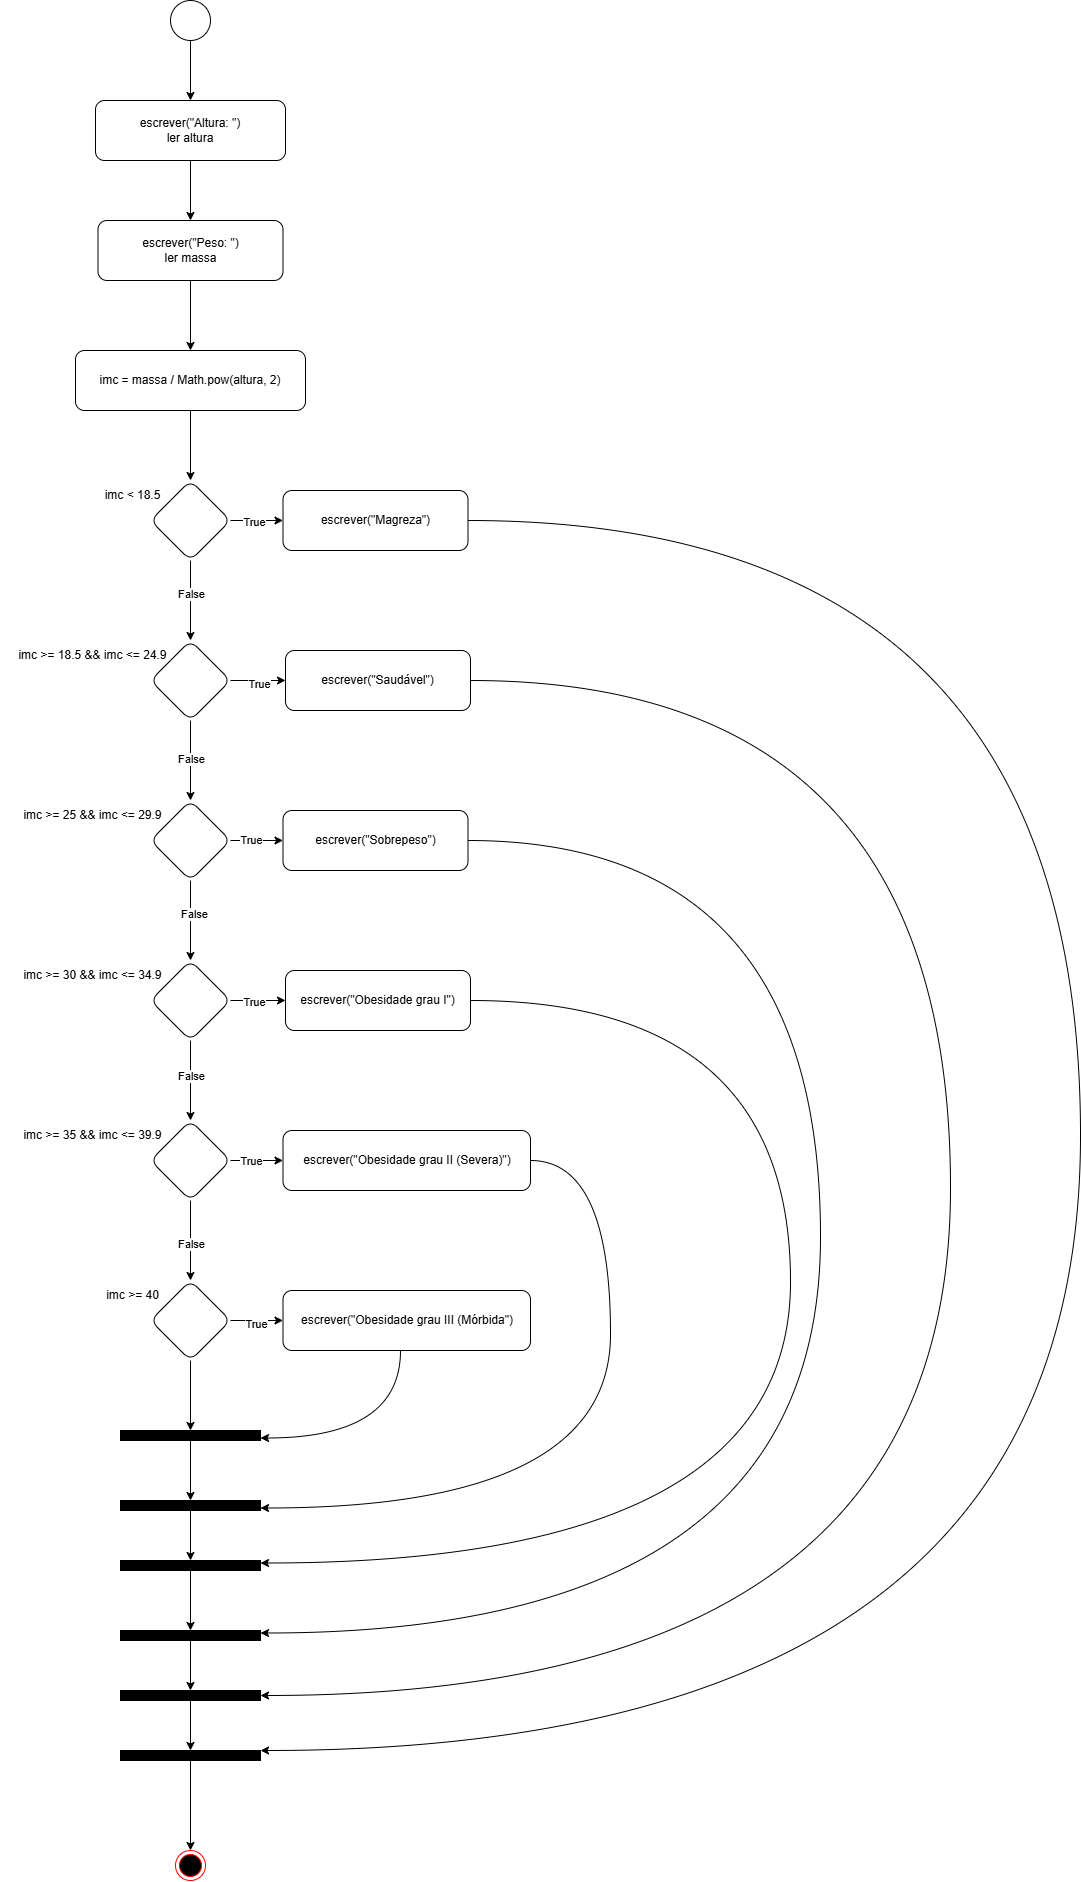

The diagram above was exported from draw.io. Its source (the exported page's mxGraphModel, read from the mxfile embedded in the PNG):
<mxGraphModel dx="1760" dy="1933" grid="1" gridSize="10" guides="1" tooltips="1" connect="1" arrows="1" fold="1" page="1" pageScale="1" pageWidth="827" pageHeight="1169" math="0" shadow="0">
  <root>
    <mxCell id="0" />
    <mxCell id="1" parent="0" />
    <mxCell id="mZUPZg2iKBDbW5kSjneE-3" value="" style="edgeStyle=orthogonalEdgeStyle;rounded=0;orthogonalLoop=1;jettySize=auto;html=1;" edge="1" parent="1" source="mZUPZg2iKBDbW5kSjneE-1" target="mZUPZg2iKBDbW5kSjneE-2">
      <mxGeometry relative="1" as="geometry" />
    </mxCell>
    <mxCell id="mZUPZg2iKBDbW5kSjneE-1" value="" style="ellipse;whiteSpace=wrap;html=1;aspect=fixed;" vertex="1" parent="1">
      <mxGeometry x="320" y="160" width="40" height="40" as="geometry" />
    </mxCell>
    <mxCell id="mZUPZg2iKBDbW5kSjneE-5" value="" style="edgeStyle=orthogonalEdgeStyle;rounded=0;orthogonalLoop=1;jettySize=auto;html=1;" edge="1" parent="1" source="mZUPZg2iKBDbW5kSjneE-2" target="mZUPZg2iKBDbW5kSjneE-4">
      <mxGeometry relative="1" as="geometry" />
    </mxCell>
    <mxCell id="mZUPZg2iKBDbW5kSjneE-2" value="escrever(&quot;Altura: &quot;)&lt;div&gt;ler altura&lt;/div&gt;" style="rounded=1;whiteSpace=wrap;html=1;" vertex="1" parent="1">
      <mxGeometry x="245" y="260" width="190" height="60" as="geometry" />
    </mxCell>
    <mxCell id="mZUPZg2iKBDbW5kSjneE-7" value="" style="edgeStyle=orthogonalEdgeStyle;rounded=0;orthogonalLoop=1;jettySize=auto;html=1;" edge="1" parent="1" source="mZUPZg2iKBDbW5kSjneE-4" target="mZUPZg2iKBDbW5kSjneE-6">
      <mxGeometry relative="1" as="geometry" />
    </mxCell>
    <mxCell id="mZUPZg2iKBDbW5kSjneE-4" value="escrever(&quot;Peso: &quot;)&lt;div&gt;ler massa&lt;/div&gt;" style="whiteSpace=wrap;html=1;rounded=1;" vertex="1" parent="1">
      <mxGeometry x="247.5" y="380" width="185" height="60" as="geometry" />
    </mxCell>
    <mxCell id="mZUPZg2iKBDbW5kSjneE-9" value="" style="edgeStyle=orthogonalEdgeStyle;curved=1;rounded=0;orthogonalLoop=1;jettySize=auto;html=1;" edge="1" parent="1" source="mZUPZg2iKBDbW5kSjneE-6" target="mZUPZg2iKBDbW5kSjneE-8">
      <mxGeometry relative="1" as="geometry" />
    </mxCell>
    <mxCell id="mZUPZg2iKBDbW5kSjneE-6" value="imc = massa / Math.pow(altura, 2)" style="whiteSpace=wrap;html=1;rounded=1;" vertex="1" parent="1">
      <mxGeometry x="225" y="510" width="230" height="60" as="geometry" />
    </mxCell>
    <mxCell id="mZUPZg2iKBDbW5kSjneE-11" value="" style="edgeStyle=orthogonalEdgeStyle;curved=1;rounded=0;orthogonalLoop=1;jettySize=auto;html=1;" edge="1" parent="1" source="mZUPZg2iKBDbW5kSjneE-8" target="mZUPZg2iKBDbW5kSjneE-10">
      <mxGeometry relative="1" as="geometry" />
    </mxCell>
    <mxCell id="mZUPZg2iKBDbW5kSjneE-50" value="False" style="edgeLabel;html=1;align=center;verticalAlign=middle;resizable=0;points=[];" vertex="1" connectable="0" parent="mZUPZg2iKBDbW5kSjneE-11">
      <mxGeometry x="-0.1583" relative="1" as="geometry">
        <mxPoint as="offset" />
      </mxGeometry>
    </mxCell>
    <mxCell id="mZUPZg2iKBDbW5kSjneE-27" value="" style="edgeStyle=orthogonalEdgeStyle;curved=1;rounded=0;orthogonalLoop=1;jettySize=auto;html=1;" edge="1" parent="1" source="mZUPZg2iKBDbW5kSjneE-8" target="mZUPZg2iKBDbW5kSjneE-26">
      <mxGeometry relative="1" as="geometry" />
    </mxCell>
    <mxCell id="mZUPZg2iKBDbW5kSjneE-38" value="True" style="edgeLabel;html=1;align=center;verticalAlign=middle;resizable=0;points=[];" vertex="1" connectable="0" parent="mZUPZg2iKBDbW5kSjneE-27">
      <mxGeometry x="-0.1559" y="-1" relative="1" as="geometry">
        <mxPoint as="offset" />
      </mxGeometry>
    </mxCell>
    <mxCell id="mZUPZg2iKBDbW5kSjneE-8" value="" style="rhombus;whiteSpace=wrap;html=1;rounded=1;" vertex="1" parent="1">
      <mxGeometry x="300" y="640" width="80" height="80" as="geometry" />
    </mxCell>
    <mxCell id="mZUPZg2iKBDbW5kSjneE-13" value="" style="edgeStyle=orthogonalEdgeStyle;curved=1;rounded=0;orthogonalLoop=1;jettySize=auto;html=1;" edge="1" parent="1" source="mZUPZg2iKBDbW5kSjneE-10" target="mZUPZg2iKBDbW5kSjneE-12">
      <mxGeometry relative="1" as="geometry" />
    </mxCell>
    <mxCell id="mZUPZg2iKBDbW5kSjneE-49" value="False" style="edgeLabel;html=1;align=center;verticalAlign=middle;resizable=0;points=[];" vertex="1" connectable="0" parent="mZUPZg2iKBDbW5kSjneE-13">
      <mxGeometry x="-0.0843" relative="1" as="geometry">
        <mxPoint as="offset" />
      </mxGeometry>
    </mxCell>
    <mxCell id="mZUPZg2iKBDbW5kSjneE-29" value="" style="edgeStyle=orthogonalEdgeStyle;curved=1;rounded=0;orthogonalLoop=1;jettySize=auto;html=1;" edge="1" parent="1" source="mZUPZg2iKBDbW5kSjneE-10" target="mZUPZg2iKBDbW5kSjneE-28">
      <mxGeometry relative="1" as="geometry" />
    </mxCell>
    <mxCell id="mZUPZg2iKBDbW5kSjneE-39" value="True" style="edgeLabel;html=1;align=center;verticalAlign=middle;resizable=0;points=[];" vertex="1" connectable="0" parent="mZUPZg2iKBDbW5kSjneE-29">
      <mxGeometry x="-0.0411" y="-3" relative="1" as="geometry">
        <mxPoint as="offset" />
      </mxGeometry>
    </mxCell>
    <mxCell id="mZUPZg2iKBDbW5kSjneE-10" value="" style="rhombus;whiteSpace=wrap;html=1;rounded=1;" vertex="1" parent="1">
      <mxGeometry x="300" y="800" width="80" height="80" as="geometry" />
    </mxCell>
    <mxCell id="mZUPZg2iKBDbW5kSjneE-15" value="" style="edgeStyle=orthogonalEdgeStyle;curved=1;rounded=0;orthogonalLoop=1;jettySize=auto;html=1;" edge="1" parent="1" source="mZUPZg2iKBDbW5kSjneE-12" target="mZUPZg2iKBDbW5kSjneE-14">
      <mxGeometry relative="1" as="geometry" />
    </mxCell>
    <mxCell id="mZUPZg2iKBDbW5kSjneE-48" value="False" style="edgeLabel;html=1;align=center;verticalAlign=middle;resizable=0;points=[];" vertex="1" connectable="0" parent="mZUPZg2iKBDbW5kSjneE-15">
      <mxGeometry x="-0.2139" y="3" relative="1" as="geometry">
        <mxPoint as="offset" />
      </mxGeometry>
    </mxCell>
    <mxCell id="mZUPZg2iKBDbW5kSjneE-31" value="" style="edgeStyle=orthogonalEdgeStyle;curved=1;rounded=0;orthogonalLoop=1;jettySize=auto;html=1;" edge="1" parent="1" source="mZUPZg2iKBDbW5kSjneE-12" target="mZUPZg2iKBDbW5kSjneE-30">
      <mxGeometry relative="1" as="geometry" />
    </mxCell>
    <mxCell id="mZUPZg2iKBDbW5kSjneE-40" value="True" style="edgeLabel;html=1;align=center;verticalAlign=middle;resizable=0;points=[];" vertex="1" connectable="0" parent="mZUPZg2iKBDbW5kSjneE-31">
      <mxGeometry x="-0.2361" y="1" relative="1" as="geometry">
        <mxPoint as="offset" />
      </mxGeometry>
    </mxCell>
    <mxCell id="mZUPZg2iKBDbW5kSjneE-12" value="" style="rhombus;whiteSpace=wrap;html=1;rounded=1;" vertex="1" parent="1">
      <mxGeometry x="300" y="960" width="80" height="80" as="geometry" />
    </mxCell>
    <mxCell id="mZUPZg2iKBDbW5kSjneE-17" value="" style="edgeStyle=orthogonalEdgeStyle;curved=1;rounded=0;orthogonalLoop=1;jettySize=auto;html=1;" edge="1" parent="1" source="mZUPZg2iKBDbW5kSjneE-14" target="mZUPZg2iKBDbW5kSjneE-16">
      <mxGeometry relative="1" as="geometry" />
    </mxCell>
    <mxCell id="mZUPZg2iKBDbW5kSjneE-47" value="False" style="edgeLabel;html=1;align=center;verticalAlign=middle;resizable=0;points=[];" vertex="1" connectable="0" parent="mZUPZg2iKBDbW5kSjneE-17">
      <mxGeometry x="-0.1398" relative="1" as="geometry">
        <mxPoint as="offset" />
      </mxGeometry>
    </mxCell>
    <mxCell id="mZUPZg2iKBDbW5kSjneE-33" value="" style="edgeStyle=orthogonalEdgeStyle;curved=1;rounded=0;orthogonalLoop=1;jettySize=auto;html=1;" edge="1" parent="1" source="mZUPZg2iKBDbW5kSjneE-14" target="mZUPZg2iKBDbW5kSjneE-32">
      <mxGeometry relative="1" as="geometry" />
    </mxCell>
    <mxCell id="mZUPZg2iKBDbW5kSjneE-43" value="True" style="edgeLabel;html=1;align=center;verticalAlign=middle;resizable=0;points=[];" vertex="1" connectable="0" parent="mZUPZg2iKBDbW5kSjneE-33">
      <mxGeometry x="-0.1744" y="-1" relative="1" as="geometry">
        <mxPoint as="offset" />
      </mxGeometry>
    </mxCell>
    <mxCell id="mZUPZg2iKBDbW5kSjneE-14" value="" style="rhombus;whiteSpace=wrap;html=1;rounded=1;" vertex="1" parent="1">
      <mxGeometry x="300" y="1120" width="80" height="80" as="geometry" />
    </mxCell>
    <mxCell id="mZUPZg2iKBDbW5kSjneE-19" value="" style="edgeStyle=orthogonalEdgeStyle;curved=1;rounded=0;orthogonalLoop=1;jettySize=auto;html=1;" edge="1" parent="1" source="mZUPZg2iKBDbW5kSjneE-16" target="mZUPZg2iKBDbW5kSjneE-18">
      <mxGeometry relative="1" as="geometry" />
    </mxCell>
    <mxCell id="mZUPZg2iKBDbW5kSjneE-46" value="False" style="edgeLabel;html=1;align=center;verticalAlign=middle;resizable=0;points=[];" vertex="1" connectable="0" parent="mZUPZg2iKBDbW5kSjneE-19">
      <mxGeometry x="0.0824" relative="1" as="geometry">
        <mxPoint as="offset" />
      </mxGeometry>
    </mxCell>
    <mxCell id="mZUPZg2iKBDbW5kSjneE-35" value="" style="edgeStyle=orthogonalEdgeStyle;curved=1;rounded=0;orthogonalLoop=1;jettySize=auto;html=1;" edge="1" parent="1" source="mZUPZg2iKBDbW5kSjneE-16" target="mZUPZg2iKBDbW5kSjneE-34">
      <mxGeometry relative="1" as="geometry" />
    </mxCell>
    <mxCell id="mZUPZg2iKBDbW5kSjneE-44" value="True" style="edgeLabel;html=1;align=center;verticalAlign=middle;resizable=0;points=[];" vertex="1" connectable="0" parent="mZUPZg2iKBDbW5kSjneE-35">
      <mxGeometry x="-0.2762" relative="1" as="geometry">
        <mxPoint as="offset" />
      </mxGeometry>
    </mxCell>
    <mxCell id="mZUPZg2iKBDbW5kSjneE-16" value="" style="rhombus;whiteSpace=wrap;html=1;rounded=1;" vertex="1" parent="1">
      <mxGeometry x="300" y="1280" width="80" height="80" as="geometry" />
    </mxCell>
    <mxCell id="mZUPZg2iKBDbW5kSjneE-37" value="" style="edgeStyle=orthogonalEdgeStyle;curved=1;rounded=0;orthogonalLoop=1;jettySize=auto;html=1;" edge="1" parent="1" source="mZUPZg2iKBDbW5kSjneE-18" target="mZUPZg2iKBDbW5kSjneE-36">
      <mxGeometry relative="1" as="geometry" />
    </mxCell>
    <mxCell id="mZUPZg2iKBDbW5kSjneE-45" value="True" style="edgeLabel;html=1;align=center;verticalAlign=middle;resizable=0;points=[];" vertex="1" connectable="0" parent="mZUPZg2iKBDbW5kSjneE-37">
      <mxGeometry x="-0.0222" y="-3" relative="1" as="geometry">
        <mxPoint as="offset" />
      </mxGeometry>
    </mxCell>
    <mxCell id="mZUPZg2iKBDbW5kSjneE-66" value="" style="edgeStyle=orthogonalEdgeStyle;curved=1;rounded=0;orthogonalLoop=1;jettySize=auto;html=1;" edge="1" parent="1" source="mZUPZg2iKBDbW5kSjneE-18" target="mZUPZg2iKBDbW5kSjneE-51">
      <mxGeometry relative="1" as="geometry" />
    </mxCell>
    <mxCell id="mZUPZg2iKBDbW5kSjneE-18" value="" style="rhombus;whiteSpace=wrap;html=1;rounded=1;" vertex="1" parent="1">
      <mxGeometry x="300" y="1440" width="80" height="80" as="geometry" />
    </mxCell>
    <mxCell id="mZUPZg2iKBDbW5kSjneE-20" value="imc &amp;gt;= 18.5 &amp;amp;&amp;amp; imc &amp;lt;= 24.9" style="text;html=1;align=center;verticalAlign=middle;whiteSpace=wrap;rounded=0;" vertex="1" parent="1">
      <mxGeometry x="150" y="800" width="185" height="30" as="geometry" />
    </mxCell>
    <mxCell id="mZUPZg2iKBDbW5kSjneE-21" value="imc &amp;gt;= 25 &amp;amp;&amp;amp; imc &amp;lt;= 29.9" style="text;html=1;align=center;verticalAlign=middle;whiteSpace=wrap;rounded=0;" vertex="1" parent="1">
      <mxGeometry x="150" y="960" width="185" height="30" as="geometry" />
    </mxCell>
    <mxCell id="mZUPZg2iKBDbW5kSjneE-22" value="imc &amp;gt;= 30 &amp;amp;&amp;amp; imc &amp;lt;= 34.9" style="text;html=1;align=center;verticalAlign=middle;whiteSpace=wrap;rounded=0;" vertex="1" parent="1">
      <mxGeometry x="150" y="1120" width="185" height="30" as="geometry" />
    </mxCell>
    <mxCell id="mZUPZg2iKBDbW5kSjneE-23" value="imc &amp;gt;= 35 &amp;amp;&amp;amp; imc &amp;lt;= 39.9" style="text;html=1;align=center;verticalAlign=middle;whiteSpace=wrap;rounded=0;" vertex="1" parent="1">
      <mxGeometry x="150" y="1280" width="185" height="30" as="geometry" />
    </mxCell>
    <mxCell id="mZUPZg2iKBDbW5kSjneE-24" value="imc &amp;gt;= 40" style="text;html=1;align=center;verticalAlign=middle;whiteSpace=wrap;rounded=0;" vertex="1" parent="1">
      <mxGeometry x="190" y="1440" width="185" height="30" as="geometry" />
    </mxCell>
    <mxCell id="mZUPZg2iKBDbW5kSjneE-25" value="imc &amp;lt; 18.5" style="text;html=1;align=center;verticalAlign=middle;whiteSpace=wrap;rounded=0;" vertex="1" parent="1">
      <mxGeometry x="190" y="640" width="185" height="30" as="geometry" />
    </mxCell>
    <mxCell id="mZUPZg2iKBDbW5kSjneE-72" style="edgeStyle=orthogonalEdgeStyle;curved=1;rounded=0;orthogonalLoop=1;jettySize=auto;html=1;entryX=1;entryY=0;entryDx=0;entryDy=0;" edge="1" parent="1" source="mZUPZg2iKBDbW5kSjneE-26" target="mZUPZg2iKBDbW5kSjneE-56">
      <mxGeometry relative="1" as="geometry">
        <Array as="points">
          <mxPoint x="1230" y="680" />
          <mxPoint x="1230" y="1910" />
        </Array>
      </mxGeometry>
    </mxCell>
    <mxCell id="mZUPZg2iKBDbW5kSjneE-26" value="escrever(&quot;Magreza&quot;)" style="whiteSpace=wrap;html=1;rounded=1;" vertex="1" parent="1">
      <mxGeometry x="432.5" y="650" width="185" height="60" as="geometry" />
    </mxCell>
    <mxCell id="mZUPZg2iKBDbW5kSjneE-71" style="edgeStyle=orthogonalEdgeStyle;curved=1;rounded=0;orthogonalLoop=1;jettySize=auto;html=1;entryX=1;entryY=0.5;entryDx=0;entryDy=0;" edge="1" parent="1" source="mZUPZg2iKBDbW5kSjneE-28" target="mZUPZg2iKBDbW5kSjneE-55">
      <mxGeometry relative="1" as="geometry">
        <Array as="points">
          <mxPoint x="1100" y="840" />
          <mxPoint x="1100" y="1855" />
        </Array>
      </mxGeometry>
    </mxCell>
    <mxCell id="mZUPZg2iKBDbW5kSjneE-28" value="escrever(&quot;Saudável&quot;)" style="whiteSpace=wrap;html=1;rounded=1;" vertex="1" parent="1">
      <mxGeometry x="435" y="810" width="185" height="60" as="geometry" />
    </mxCell>
    <mxCell id="mZUPZg2iKBDbW5kSjneE-74" style="edgeStyle=orthogonalEdgeStyle;curved=1;rounded=0;orthogonalLoop=1;jettySize=auto;html=1;entryX=1;entryY=0.25;entryDx=0;entryDy=0;" edge="1" parent="1" source="mZUPZg2iKBDbW5kSjneE-30" target="mZUPZg2iKBDbW5kSjneE-54">
      <mxGeometry relative="1" as="geometry">
        <Array as="points">
          <mxPoint x="970" y="1000" />
          <mxPoint x="970" y="1793" />
        </Array>
      </mxGeometry>
    </mxCell>
    <mxCell id="mZUPZg2iKBDbW5kSjneE-30" value="escrever(&quot;Sobrepeso&quot;)" style="whiteSpace=wrap;html=1;rounded=1;" vertex="1" parent="1">
      <mxGeometry x="432.5" y="970" width="185" height="60" as="geometry" />
    </mxCell>
    <mxCell id="mZUPZg2iKBDbW5kSjneE-69" style="edgeStyle=orthogonalEdgeStyle;curved=1;rounded=0;orthogonalLoop=1;jettySize=auto;html=1;entryX=1;entryY=0.25;entryDx=0;entryDy=0;" edge="1" parent="1" source="mZUPZg2iKBDbW5kSjneE-32" target="mZUPZg2iKBDbW5kSjneE-53">
      <mxGeometry relative="1" as="geometry">
        <Array as="points">
          <mxPoint x="940" y="1160" />
          <mxPoint x="940" y="1723" />
        </Array>
      </mxGeometry>
    </mxCell>
    <mxCell id="mZUPZg2iKBDbW5kSjneE-32" value="escrever(&quot;Obesidade grau I&quot;)" style="whiteSpace=wrap;html=1;rounded=1;" vertex="1" parent="1">
      <mxGeometry x="435" y="1130" width="185" height="60" as="geometry" />
    </mxCell>
    <mxCell id="mZUPZg2iKBDbW5kSjneE-68" style="edgeStyle=orthogonalEdgeStyle;curved=1;rounded=0;orthogonalLoop=1;jettySize=auto;html=1;entryX=1;entryY=0.75;entryDx=0;entryDy=0;" edge="1" parent="1" source="mZUPZg2iKBDbW5kSjneE-34" target="mZUPZg2iKBDbW5kSjneE-52">
      <mxGeometry relative="1" as="geometry">
        <Array as="points">
          <mxPoint x="760" y="1320" />
          <mxPoint x="760" y="1668" />
        </Array>
      </mxGeometry>
    </mxCell>
    <mxCell id="mZUPZg2iKBDbW5kSjneE-34" value="escrever(&quot;Obesidade grau II (Severa)&quot;)" style="whiteSpace=wrap;html=1;rounded=1;" vertex="1" parent="1">
      <mxGeometry x="432.5" y="1290" width="247.5" height="60" as="geometry" />
    </mxCell>
    <mxCell id="mZUPZg2iKBDbW5kSjneE-67" style="edgeStyle=orthogonalEdgeStyle;curved=1;rounded=0;orthogonalLoop=1;jettySize=auto;html=1;entryX=1;entryY=0.75;entryDx=0;entryDy=0;" edge="1" parent="1" source="mZUPZg2iKBDbW5kSjneE-36" target="mZUPZg2iKBDbW5kSjneE-51">
      <mxGeometry relative="1" as="geometry">
        <Array as="points">
          <mxPoint x="550" y="1598" />
        </Array>
      </mxGeometry>
    </mxCell>
    <mxCell id="mZUPZg2iKBDbW5kSjneE-36" value="escrever(&quot;Obesidade grau III (Mórbida&quot;)" style="whiteSpace=wrap;html=1;rounded=1;" vertex="1" parent="1">
      <mxGeometry x="432.5" y="1450" width="247.5" height="60" as="geometry" />
    </mxCell>
    <mxCell id="mZUPZg2iKBDbW5kSjneE-57" value="" style="edgeStyle=orthogonalEdgeStyle;curved=1;rounded=0;orthogonalLoop=1;jettySize=auto;html=1;" edge="1" parent="1" source="mZUPZg2iKBDbW5kSjneE-51" target="mZUPZg2iKBDbW5kSjneE-52">
      <mxGeometry relative="1" as="geometry" />
    </mxCell>
    <mxCell id="mZUPZg2iKBDbW5kSjneE-51" value="" style="rounded=0;whiteSpace=wrap;html=1;fillColor=#000000;" vertex="1" parent="1">
      <mxGeometry x="270" y="1590" width="140" height="10" as="geometry" />
    </mxCell>
    <mxCell id="mZUPZg2iKBDbW5kSjneE-60" value="" style="edgeStyle=orthogonalEdgeStyle;curved=1;rounded=0;orthogonalLoop=1;jettySize=auto;html=1;" edge="1" parent="1" source="mZUPZg2iKBDbW5kSjneE-52" target="mZUPZg2iKBDbW5kSjneE-53">
      <mxGeometry relative="1" as="geometry" />
    </mxCell>
    <mxCell id="mZUPZg2iKBDbW5kSjneE-52" value="" style="rounded=0;whiteSpace=wrap;html=1;fillColor=#000000;" vertex="1" parent="1">
      <mxGeometry x="270" y="1660" width="140" height="10" as="geometry" />
    </mxCell>
    <mxCell id="mZUPZg2iKBDbW5kSjneE-62" value="" style="edgeStyle=orthogonalEdgeStyle;curved=1;rounded=0;orthogonalLoop=1;jettySize=auto;html=1;" edge="1" parent="1" source="mZUPZg2iKBDbW5kSjneE-53" target="mZUPZg2iKBDbW5kSjneE-54">
      <mxGeometry relative="1" as="geometry" />
    </mxCell>
    <mxCell id="mZUPZg2iKBDbW5kSjneE-53" value="" style="rounded=0;whiteSpace=wrap;html=1;fillColor=#000000;" vertex="1" parent="1">
      <mxGeometry x="270" y="1720" width="140" height="10" as="geometry" />
    </mxCell>
    <mxCell id="mZUPZg2iKBDbW5kSjneE-63" value="" style="edgeStyle=orthogonalEdgeStyle;curved=1;rounded=0;orthogonalLoop=1;jettySize=auto;html=1;" edge="1" parent="1" source="mZUPZg2iKBDbW5kSjneE-54" target="mZUPZg2iKBDbW5kSjneE-55">
      <mxGeometry relative="1" as="geometry" />
    </mxCell>
    <mxCell id="mZUPZg2iKBDbW5kSjneE-54" value="" style="rounded=0;whiteSpace=wrap;html=1;fillColor=#000000;" vertex="1" parent="1">
      <mxGeometry x="270" y="1790" width="140" height="10" as="geometry" />
    </mxCell>
    <mxCell id="mZUPZg2iKBDbW5kSjneE-64" value="" style="edgeStyle=orthogonalEdgeStyle;curved=1;rounded=0;orthogonalLoop=1;jettySize=auto;html=1;" edge="1" parent="1" source="mZUPZg2iKBDbW5kSjneE-55" target="mZUPZg2iKBDbW5kSjneE-56">
      <mxGeometry relative="1" as="geometry" />
    </mxCell>
    <mxCell id="mZUPZg2iKBDbW5kSjneE-55" value="" style="rounded=0;whiteSpace=wrap;html=1;fillColor=#000000;" vertex="1" parent="1">
      <mxGeometry x="270" y="1850" width="140" height="10" as="geometry" />
    </mxCell>
    <mxCell id="mZUPZg2iKBDbW5kSjneE-76" value="" style="edgeStyle=orthogonalEdgeStyle;curved=1;rounded=0;orthogonalLoop=1;jettySize=auto;html=1;" edge="1" parent="1" source="mZUPZg2iKBDbW5kSjneE-56" target="mZUPZg2iKBDbW5kSjneE-75">
      <mxGeometry relative="1" as="geometry" />
    </mxCell>
    <mxCell id="mZUPZg2iKBDbW5kSjneE-56" value="" style="rounded=0;whiteSpace=wrap;html=1;fillColor=#000000;" vertex="1" parent="1">
      <mxGeometry x="270" y="1910" width="140" height="10" as="geometry" />
    </mxCell>
    <mxCell id="mZUPZg2iKBDbW5kSjneE-75" value="" style="ellipse;html=1;shape=endState;fillColor=#000000;strokeColor=#ff0000;" vertex="1" parent="1">
      <mxGeometry x="325" y="2010" width="30" height="30" as="geometry" />
    </mxCell>
  </root>
</mxGraphModel>